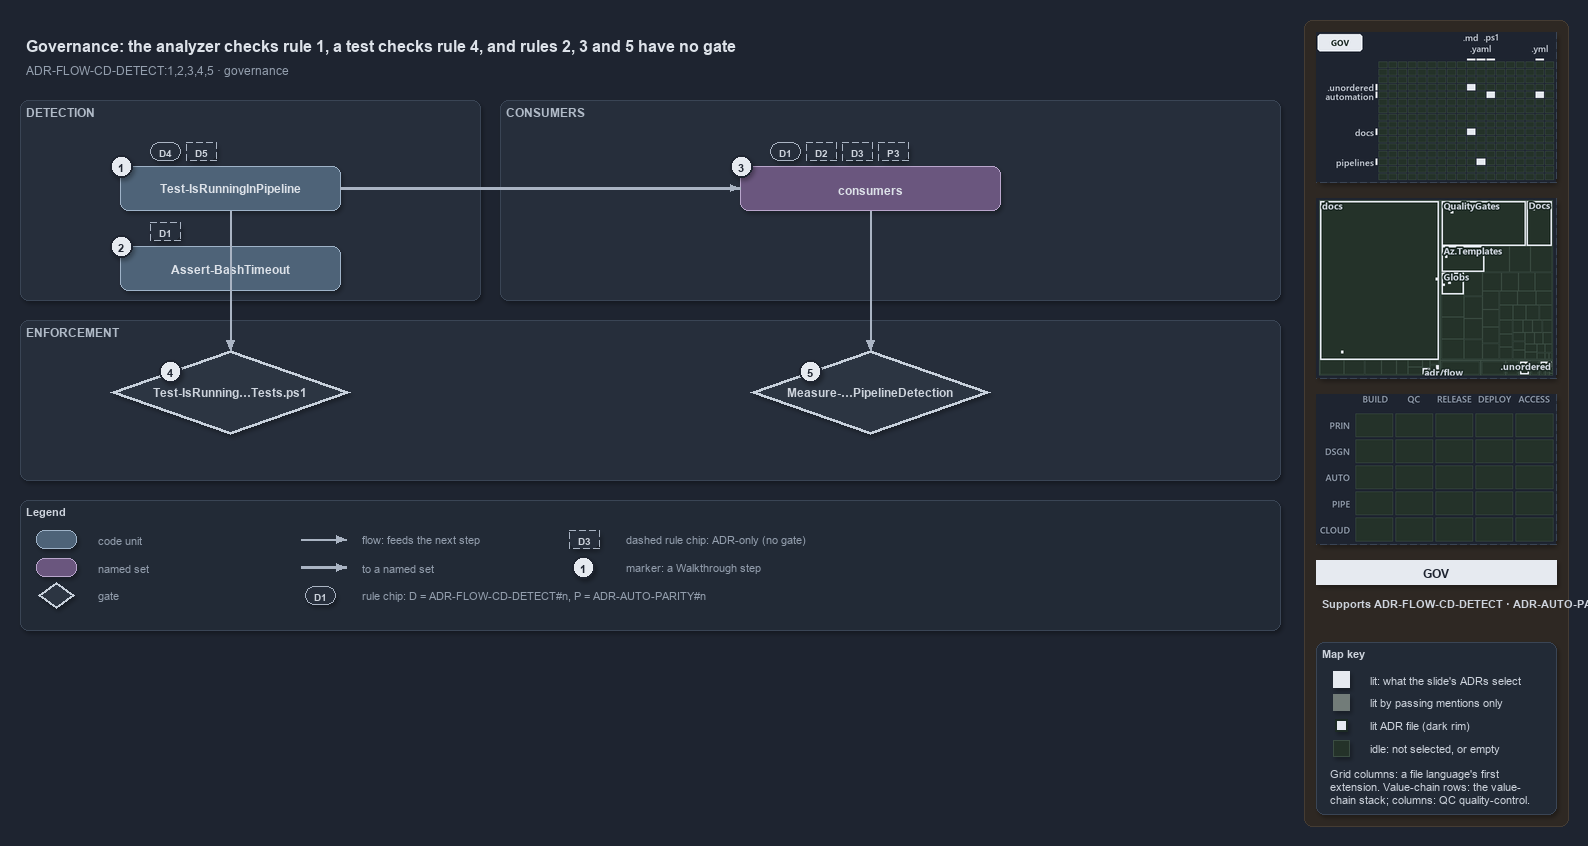

The diagram above was exported from draw.io. Its source (the exported page's mxGraphModel, read from the mxfile embedded in the PNG):
<mxGraphModel dx="1024" dy="768" grid="0" gridSize="10" guides="1" tooltips="1" connect="1" arrows="1" fold="1" page="1" pageScale="1" pageWidth="1572" pageHeight="640" background="#1E2430" math="0" shadow="1">
  <root>
    <mxCell id="0" />
    <mxCell id="1" parent="0" />
    <mxCell id="sidebar-bg" value="" style="rounded=1;arcSize=2;html=1;fillColor=#2E2823;strokeColor=#453C33;shadow=0;" vertex="1" parent="1">
      <mxGeometry x="1304" y="4" width="264" height="806" as="geometry" />
    </mxCell>
    <mxCell id="title" value="Governance: the analyzer checks rule 1, a test checks rule 4, and rules 2, 3 and 5 have no gate" style="text;html=1;align=left;verticalAlign=middle;fontSize=16;fontStyle=1;fontColor=#DDE2E9;" vertex="1" parent="1">
      <mxGeometry x="20" y="14" width="1260" height="30" as="geometry" />
    </mxCell>
    <mxCell id="subtitle" value="ADR-FLOW-CD-DETECT:1,2,3,4,5 &amp;#183; governance" style="text;html=1;align=left;verticalAlign=middle;fontSize=12;fontColor=#949FAE;" vertex="1" parent="1">
      <mxGeometry x="20" y="44" width="1240" height="20" as="geometry" />
    </mxCell>
    <mxCell id="band-detect" value="DETECTION" style="rounded=1;html=1;arcSize=3;fillColor=#262E3B;strokeColor=#3A4555;verticalAlign=top;align=left;spacingLeft=8;fontStyle=1;fontSize=12;fontColor=#B0BAC7;" vertex="1" parent="1">
      <mxGeometry x="20" y="84" width="460" height="200" as="geometry" />
    </mxCell>
    <mxCell id="band-consumers" value="CONSUMERS" style="rounded=1;html=1;arcSize=3;fillColor=#262E3B;strokeColor=#3A4555;verticalAlign=top;align=left;spacingLeft=8;fontStyle=1;fontSize=12;fontColor=#B0BAC7;" vertex="1" parent="1">
      <mxGeometry x="500" y="84" width="780" height="200" as="geometry" />
    </mxCell>
    <mxCell id="band-enforce" value="ENFORCEMENT" style="rounded=1;html=1;arcSize=3;fillColor=#262E3B;strokeColor=#3A4555;verticalAlign=top;align=left;spacingLeft=8;fontStyle=1;fontSize=12;fontColor=#B0BAC7;" vertex="1" parent="1">
      <mxGeometry x="20" y="304" width="1260" height="160" as="geometry" />
    </mxCell>
    <mxCell id="g-detect" value="&lt;b&gt;Test-IsRunningInPipeline&lt;/b&gt;" style="rounded=1;whiteSpace=wrap;html=1;arcSize=20;fillColor=#4E6378;strokeColor=#9FB3C8;fontColor=#DDE2E9;fontSize=12;" vertex="1" parent="1">
      <mxGeometry x="120" y="150" width="220" height="44" as="geometry" />
    </mxCell>
    <mxCell id="mark-1" value="1" style="ellipse;html=1;fillColor=#E6EAF0;strokeColor=#1E2430;strokeWidth=2;fontColor=#1E2430;fontStyle=1;fontSize=11;" vertex="1" parent="1">
      <mxGeometry x="110" y="139" width="22" height="22" as="geometry" />
    </mxCell>
    <mxCell id="chip-d4" value="D4" style="rounded=1;arcSize=50;whiteSpace=wrap;html=1;fillColor=#262E3B;strokeColor=#AAB4C3;fontColor=#CDD3DC;fontStyle=1;fontSize=10.5;" vertex="1" parent="1">
      <mxGeometry x="150" y="126" width="30" height="18" as="geometry" />
    </mxCell>
    <mxCell id="chip-d5" value="D5" style="rounded=1;arcSize=50;whiteSpace=wrap;html=1;fillColor=#262E3B;strokeColor=#AAB4C3;fontColor=#CDD3DC;fontStyle=1;fontSize=10.5;dashed=1;" vertex="1" parent="1">
      <mxGeometry x="186" y="126" width="30" height="18" as="geometry" />
    </mxCell>
    <mxCell id="g-hook" value="&lt;b&gt;Assert-BashTimeout&lt;/b&gt;" style="rounded=1;whiteSpace=wrap;html=1;arcSize=20;fillColor=#4E6378;strokeColor=#9FB3C8;fontColor=#DDE2E9;fontSize=12;" vertex="1" parent="1">
      <mxGeometry x="120" y="230" width="220" height="44" as="geometry" />
    </mxCell>
    <mxCell id="mark-2" value="2" style="ellipse;html=1;fillColor=#E6EAF0;strokeColor=#1E2430;strokeWidth=2;fontColor=#1E2430;fontStyle=1;fontSize=11;" vertex="1" parent="1">
      <mxGeometry x="110" y="219" width="22" height="22" as="geometry" />
    </mxCell>
    <mxCell id="chip-hook-d1" value="D1" style="rounded=1;arcSize=50;whiteSpace=wrap;html=1;fillColor=#262E3B;strokeColor=#AAB4C3;fontColor=#CDD3DC;fontStyle=1;fontSize=10.5;dashed=1;" vertex="1" parent="1">
      <mxGeometry x="150" y="206" width="30" height="18" as="geometry" />
    </mxCell>
    <mxCell id="g-consumers" value="&lt;b&gt;consumers&lt;/b&gt;" style="rounded=1;whiteSpace=wrap;html=1;arcSize=20;fillColor=#6A567E;strokeColor=#B9A6CC;fontColor=#DDE2E9;fontSize=12;" vertex="1" parent="1">
      <mxGeometry x="740" y="150" width="260" height="44" as="geometry" />
    </mxCell>
    <mxCell id="mark-3" value="3" style="ellipse;html=1;fillColor=#E6EAF0;strokeColor=#1E2430;strokeWidth=2;fontColor=#1E2430;fontStyle=1;fontSize=11;" vertex="1" parent="1">
      <mxGeometry x="730" y="139" width="22" height="22" as="geometry" />
    </mxCell>
    <mxCell id="chip-d1" value="D1" style="rounded=1;arcSize=50;whiteSpace=wrap;html=1;fillColor=#262E3B;strokeColor=#AAB4C3;fontColor=#CDD3DC;fontStyle=1;fontSize=10.5;" vertex="1" parent="1">
      <mxGeometry x="770" y="126" width="30" height="18" as="geometry" />
    </mxCell>
    <mxCell id="chip-d2" value="D2" style="rounded=1;arcSize=50;whiteSpace=wrap;html=1;fillColor=#262E3B;strokeColor=#AAB4C3;fontColor=#CDD3DC;fontStyle=1;fontSize=10.5;dashed=1;" vertex="1" parent="1">
      <mxGeometry x="806" y="126" width="30" height="18" as="geometry" />
    </mxCell>
    <mxCell id="chip-d3" value="D3" style="rounded=1;arcSize=50;whiteSpace=wrap;html=1;fillColor=#262E3B;strokeColor=#AAB4C3;fontColor=#CDD3DC;fontStyle=1;fontSize=10.5;dashed=1;" vertex="1" parent="1">
      <mxGeometry x="842" y="126" width="30" height="18" as="geometry" />
    </mxCell>
    <mxCell id="chip-p3" value="P3" style="rounded=1;arcSize=50;whiteSpace=wrap;html=1;fillColor=#262E3B;strokeColor=#AAB4C3;fontColor=#CDD3DC;fontStyle=1;fontSize=10.5;dashed=1;" vertex="1" parent="1">
      <mxGeometry x="878" y="126" width="30" height="18" as="geometry" />
    </mxCell>
    <mxCell id="g-test" value="&lt;b&gt;Test-IsRunning…Tests.ps1&lt;/b&gt;" style="rhombus;whiteSpace=wrap;html=1;fillColor=#2C3542;strokeColor=#C7D0DB;strokeWidth=3;fontColor=#CDD3DC;fontSize=12;" vertex="1" parent="1">
      <mxGeometry x="110" y="334" width="240" height="84" as="geometry" />
    </mxCell>
    <mxCell id="mark-4" value="4" style="ellipse;html=1;fillColor=#E6EAF0;strokeColor=#1E2430;strokeWidth=2;fontColor=#1E2430;fontStyle=1;fontSize=11;" vertex="1" parent="1">
      <mxGeometry x="159" y="344" width="22" height="22" as="geometry" />
    </mxCell>
    <mxCell id="g-rule" value="&lt;b&gt;Measure-…PipelineDetection&lt;/b&gt;" style="rhombus;whiteSpace=wrap;html=1;fillColor=#2C3542;strokeColor=#C7D0DB;strokeWidth=3;fontColor=#CDD3DC;fontSize=12;" vertex="1" parent="1">
      <mxGeometry x="750" y="334" width="240" height="84" as="geometry" />
    </mxCell>
    <mxCell id="mark-5" value="5" style="ellipse;html=1;fillColor=#E6EAF0;strokeColor=#1E2430;strokeWidth=2;fontColor=#1E2430;fontStyle=1;fontSize=11;" vertex="1" parent="1">
      <mxGeometry x="799" y="344" width="22" height="22" as="geometry" />
    </mxCell>
    <mxCell id="e-detect-consumers" value="" style="edgeStyle=orthogonalEdgeStyle;rounded=1;html=1;fontSize=10;fontColor=#CDD3DC;endArrow=block;strokeColor=#AAB4C3;shadow=0;strokeWidth=2.5;" edge="1" parent="1" source="g-detect" target="g-consumers">
      <mxGeometry relative="1" as="geometry" />
    </mxCell>
    <mxCell id="port-detect-bottom" value="" style="text;html=1;strokeColor=none;fillColor=none;" vertex="1" parent="1">
      <mxGeometry x="230" y="194" width="1" height="1" as="geometry" />
    </mxCell>
    <mxCell id="port-test-top" value="" style="text;html=1;strokeColor=none;fillColor=none;" vertex="1" parent="1">
      <mxGeometry x="230" y="334" width="1" height="1" as="geometry" />
    </mxCell>
    <mxCell id="e-detect-test" value="" style="edgeStyle=orthogonalEdgeStyle;rounded=1;html=1;fontSize=10;fontColor=#CDD3DC;endArrow=block;strokeColor=#AAB4C3;shadow=0;" edge="1" parent="1" source="port-detect-bottom" target="port-test-top">
      <mxGeometry relative="1" as="geometry" />
    </mxCell>
    <mxCell id="port-consumers-bottom" value="" style="text;html=1;strokeColor=none;fillColor=none;" vertex="1" parent="1">
      <mxGeometry x="870" y="194" width="1" height="1" as="geometry" />
    </mxCell>
    <mxCell id="port-rule-top" value="" style="text;html=1;strokeColor=none;fillColor=none;" vertex="1" parent="1">
      <mxGeometry x="870" y="334" width="1" height="1" as="geometry" />
    </mxCell>
    <mxCell id="e-consumers-rule" value="" style="edgeStyle=orthogonalEdgeStyle;rounded=1;html=1;fontSize=10;fontColor=#CDD3DC;endArrow=block;strokeColor=#AAB4C3;shadow=0;" edge="1" parent="1" source="port-consumers-bottom" target="port-rule-top">
      <mxGeometry relative="1" as="geometry" />
    </mxCell>
    <mxCell id="legend" value="&lt;b&gt;Legend&lt;/b&gt;" style="rounded=1;whiteSpace=wrap;html=1;arcSize=6;fillColor=#222A36;strokeColor=#3A4555;align=left;verticalAlign=top;spacing=8;fontSize=11;fontColor=#CDD3DC;" vertex="1" parent="1">
      <mxGeometry x="20" y="484" width="1260" height="130" as="geometry" />
    </mxCell>
    <mxCell id="lg-0" value="" style="rounded=1;html=1;arcSize=20;fillColor=#4E6378;strokeColor=#9FB3C8;" vertex="1" parent="1">
      <mxGeometry x="36" y="514" width="40" height="18" as="geometry" />
    </mxCell>
    <mxCell id="lg-0-t" value="code unit" style="text;html=1;align=left;verticalAlign=middle;fontSize=11;fontColor=#949FAE;" vertex="1" parent="1">
      <mxGeometry x="92" y="513" width="230" height="20" as="geometry" />
    </mxCell>
    <mxCell id="lg-1" value="" style="rounded=1;html=1;arcSize=20;fillColor=#6A567E;strokeColor=#B9A6CC;" vertex="1" parent="1">
      <mxGeometry x="36" y="542" width="40" height="18" as="geometry" />
    </mxCell>
    <mxCell id="lg-1-t" value="named set" style="text;html=1;align=left;verticalAlign=middle;fontSize=11;fontColor=#949FAE;" vertex="1" parent="1">
      <mxGeometry x="92" y="541" width="230" height="20" as="geometry" />
    </mxCell>
    <mxCell id="lg-2" value="" style="rhombus;html=1;fillColor=#2C3542;strokeColor=#C7D0DB;strokeWidth=2;fontColor=#CDD3DC;" vertex="1" parent="1">
      <mxGeometry x="38" y="566" width="36" height="26" as="geometry" />
    </mxCell>
    <mxCell id="lg-2-t" value="gate" style="text;html=1;align=left;verticalAlign=middle;fontSize=11;fontColor=#949FAE;" vertex="1" parent="1">
      <mxGeometry x="92" y="569" width="230" height="20" as="geometry" />
    </mxCell>
    <mxCell id="lg-3-a" value="" style="text;html=1;strokeColor=none;fillColor=none;" vertex="1" parent="1">
      <mxGeometry x="300" y="523" width="1" height="1" as="geometry" />
    </mxCell>
    <mxCell id="lg-3-b" value="" style="text;html=1;strokeColor=none;fillColor=none;" vertex="1" parent="1">
      <mxGeometry x="346" y="523" width="1" height="1" as="geometry" />
    </mxCell>
    <mxCell id="lg-3" value="" style="edgeStyle=orthogonalEdgeStyle;rounded=1;html=1;fontSize=10;fontColor=#CDD3DC;endArrow=block;strokeColor=#AAB4C3;shadow=0;" edge="1" parent="1" source="lg-3-a" target="lg-3-b">
      <mxGeometry relative="1" as="geometry" />
    </mxCell>
    <mxCell id="lg-3-t" value="flow: feeds the next step" style="text;html=1;align=left;verticalAlign=middle;fontSize=11;fontColor=#949FAE;" vertex="1" parent="1">
      <mxGeometry x="356" y="513" width="230" height="20" as="geometry" />
    </mxCell>
    <mxCell id="lg-4-a" value="" style="text;html=1;strokeColor=none;fillColor=none;" vertex="1" parent="1">
      <mxGeometry x="300" y="551" width="1" height="1" as="geometry" />
    </mxCell>
    <mxCell id="lg-4-b" value="" style="text;html=1;strokeColor=none;fillColor=none;" vertex="1" parent="1">
      <mxGeometry x="346" y="551" width="1" height="1" as="geometry" />
    </mxCell>
    <mxCell id="lg-4" value="" style="edgeStyle=orthogonalEdgeStyle;rounded=1;html=1;fontSize=10;fontColor=#CDD3DC;endArrow=block;strokeColor=#AAB4C3;shadow=0;strokeWidth=2.5;" edge="1" parent="1" source="lg-4-a" target="lg-4-b">
      <mxGeometry relative="1" as="geometry" />
    </mxCell>
    <mxCell id="lg-4-t" value="to a named set" style="text;html=1;align=left;verticalAlign=middle;fontSize=11;fontColor=#949FAE;" vertex="1" parent="1">
      <mxGeometry x="356" y="541" width="230" height="20" as="geometry" />
    </mxCell>
    <mxCell id="lg-5" value="D1" style="rounded=1;arcSize=50;whiteSpace=wrap;html=1;fillColor=#262E3B;strokeColor=#AAB4C3;fontColor=#CDD3DC;fontStyle=1;fontSize=10.5;" vertex="1" parent="1">
      <mxGeometry x="305" y="570" width="30" height="18" as="geometry" />
    </mxCell>
    <mxCell id="lg-5-t" value="rule chip: D = ADR-FLOW-CD-DETECT#n, P = ADR-AUTO-PARITY#n" style="text;html=1;align=left;verticalAlign=middle;fontSize=11;fontColor=#949FAE;" vertex="1" parent="1">
      <mxGeometry x="356" y="569" width="230" height="20" as="geometry" />
    </mxCell>
    <mxCell id="lg-6" value="D3" style="rounded=1;arcSize=50;whiteSpace=wrap;html=1;fillColor=#262E3B;strokeColor=#AAB4C3;fontColor=#CDD3DC;fontStyle=1;fontSize=10.5;dashed=1;" vertex="1" parent="1">
      <mxGeometry x="569" y="514" width="30" height="18" as="geometry" />
    </mxCell>
    <mxCell id="lg-6-t" value="dashed rule chip: ADR-only (no gate)" style="text;html=1;align=left;verticalAlign=middle;fontSize=11;fontColor=#949FAE;" vertex="1" parent="1">
      <mxGeometry x="620" y="513" width="230" height="20" as="geometry" />
    </mxCell>
    <mxCell id="lg-7" value="1" style="ellipse;html=1;fillColor=#E6EAF0;strokeColor=#1E2430;strokeWidth=2;fontColor=#1E2430;fontStyle=1;fontSize=11;" vertex="1" parent="1">
      <mxGeometry x="572" y="540" width="22" height="22" as="geometry" />
    </mxCell>
    <mxCell id="lg-7-t" value="marker: a Walkthrough step" style="text;html=1;align=left;verticalAlign=middle;fontSize=11;fontColor=#949FAE;" vertex="1" parent="1">
      <mxGeometry x="620" y="541" width="230" height="20" as="geometry" />
    </mxCell>
    <mxCell id="minimap-grid" value="" style="shape=image;imageAspect=0;rounded=1;arcSize=4;whiteSpace=wrap;html=1;fillColor=#262E3B;strokeColor=#3A4555;dashed=1;fontColor=#949FAE;fontSize=11;image=data:image/png,(base64 omitted: 11100 chars);" vertex="1" parent="1">
      <mxGeometry x="1316" y="16" width="240" height="150" as="geometry" />
    </mxCell>
    <mxCell id="minimap-tree" value="" style="shape=image;imageAspect=0;rounded=1;arcSize=4;whiteSpace=wrap;html=1;fillColor=#262E3B;strokeColor=#3A4555;dashed=1;fontColor=#949FAE;fontSize=11;image=data:image/png,(base64 omitted: 19908 chars);" vertex="1" parent="1">
      <mxGeometry x="1316" y="182" width="240" height="180" as="geometry" />
    </mxCell>
    <mxCell id="minimap-chain" value="" style="shape=image;imageAspect=0;rounded=1;arcSize=4;whiteSpace=wrap;html=1;fillColor=#262E3B;strokeColor=#3A4555;dashed=1;fontColor=#949FAE;fontSize=11;image=data:image/png,(base64 omitted: 11912 chars);" vertex="1" parent="1">
      <mxGeometry x="1316" y="378" width="240" height="150" as="geometry" />
    </mxCell>
    <mxCell id="lens-badge" value="GOV" style="rounded=0;whiteSpace=wrap;html=1;align=center;verticalAlign=middle;fontSize=12;fontStyle=1;fontColor=#1E2430;fillColor=#E6EAF0;strokeColor=none;" vertex="1" parent="1">
      <mxGeometry x="1316" y="544" width="240" height="24" as="geometry" />
    </mxCell>
    <mxCell id="supports" value="&lt;b&gt;Supports&lt;/b&gt; ADR-FLOW-CD-DETECT &amp;#183; ADR-AUTO-PARITY" style="text;html=1;whiteSpace=wrap;align=left;verticalAlign=top;fontSize=11;fontColor=#CDD3DC;" vertex="1" parent="1">
      <mxGeometry x="1316" y="576" width="240" height="38" as="geometry" />
    </mxCell>
    <mxCell id="mapkey" value="&lt;b&gt;Map key&lt;/b&gt;" style="rounded=1;arcSize=6;whiteSpace=wrap;html=1;align=left;verticalAlign=top;fontSize=11;fontColor=#CDD3DC;fillColor=#222A36;strokeColor=#3A4555;spacingLeft=8;spacingTop=2;" vertex="1" parent="1">
      <mxGeometry x="1316" y="626" width="240" height="172" as="geometry" />
    </mxCell>
    <mxCell id="mapkey-lit" value="" style="rounded=0;html=1;fillColor=#E6EAF0;strokeColor=#E6EAF0;" vertex="1" parent="1">
      <mxGeometry x="1333.0" y="655.0" width="16" height="16" as="geometry" />
    </mxCell>
    <mxCell id="mapkey-lit-text" value="lit: what the slide's ADRs select" style="text;html=1;align=left;verticalAlign=middle;fontSize=11;fontColor=#CDD3DC;" vertex="1" parent="1">
      <mxGeometry x="1364" y="653" width="184" height="20" as="geometry" />
    </mxCell>
    <mxCell id="mapkey-touched" value="" style="rounded=0;html=1;fillColor=#727C79;strokeColor=#727C79;" vertex="1" parent="1">
      <mxGeometry x="1333.0" y="678.0" width="16" height="16" as="geometry" />
    </mxCell>
    <mxCell id="mapkey-touched-text" value="lit by passing mentions only" style="text;html=1;align=left;verticalAlign=middle;fontSize=11;fontColor=#CDD3DC;" vertex="1" parent="1">
      <mxGeometry x="1364" y="676" width="184" height="20" as="geometry" />
    </mxCell>
    <mxCell id="mapkey-adr" value="" style="rounded=0;html=1;fillColor=#E6EAF0;strokeColor=#1C2A24;strokeWidth=2;" vertex="1" parent="1">
      <mxGeometry x="1335.0" y="703.0" width="12" height="12" as="geometry" />
    </mxCell>
    <mxCell id="mapkey-adr-text" value="lit ADR file (dark rim)" style="text;html=1;align=left;verticalAlign=middle;fontSize=11;fontColor=#CDD3DC;" vertex="1" parent="1">
      <mxGeometry x="1364" y="699" width="184" height="20" as="geometry" />
    </mxCell>
    <mxCell id="mapkey-idle" value="" style="rounded=0;html=1;fillColor=#243229;strokeColor=#3B4D43;" vertex="1" parent="1">
      <mxGeometry x="1333.0" y="724.0" width="16" height="16" as="geometry" />
    </mxCell>
    <mxCell id="mapkey-idle-text" value="idle: not selected, or empty" style="text;html=1;align=left;verticalAlign=middle;fontSize=11;fontColor=#CDD3DC;" vertex="1" parent="1">
      <mxGeometry x="1364" y="722" width="184" height="20" as="geometry" />
    </mxCell>
    <mxCell id="mapkey-codes" value="Grid columns: a file language's first&lt;br&gt;extension. Value-chain rows: the value-&lt;br&gt;chain stack; columns: QC quality-control." style="text;html=1;align=left;verticalAlign=top;whiteSpace=wrap;fontSize=11;fontColor=#CDD3DC;" vertex="1" parent="1">
      <mxGeometry x="1324" y="746" width="224" height="46" as="geometry" />
    </mxCell>
  </root>
</mxGraphModel>